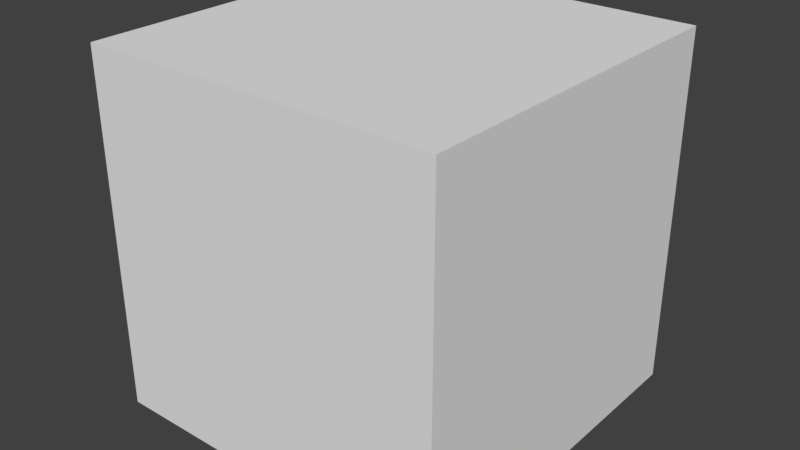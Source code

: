 # Source: cubeUv.blend  (saved by Blender 2.79.0; exported with 4.5.12 LTS)
import bpy
from mathutils import Matrix  # noqa: F401  (used for matrix-valued properties, if any)

bpy.ops.wm.read_factory_settings(use_empty=True)
scene = bpy.context.scene
scene.name = 'Scene'

# ---- collections
col_collection_1 = bpy.data.collections.new('Collection 1'); scene.collection.children.link(col_collection_1)

# ---- world
world_world = bpy.data.worlds.new('World'); scene.world = world_world
world_world.color = (0.05088, 0.05088, 0.05088)
world_world.use_sun_shadow = False
world_world.sun_shadow_jitter_overblur = 0.0
world_world.cycles.sampling_method = 'MANUAL'

# ---- meshes
me_cube_001 = bpy.data.meshes.new('Cube.001')
me_cube_001.from_pydata([(-1.0, -1.0, -1.0), (-1.0, -1.0, 1.0), (-1.0, 1.0, -1.0), (-1.0, 1.0, 1.0), (1.0, -1.0, -1.0), (1.0, -1.0, 1.0), (1.0, 1.0, -1.0), (1.0, 1.0, 1.0), (-1.0, 0.0, -1.0), (-1.0, -1.0, 0.0), (-1.0, 0.0, 1.0), (-1.0, 1.0, 0.0), (0.0, 1.0, -1.0), (0.0, 1.0, 1.0), (1.0, 1.0, 0.0), (1.0, 0.0, -1.0), (1.0, 0.0, 1.0), (1.0, -1.0, 0.0), (0.0, -1.0, -1.0), (0.0, -1.0, 1.0), (0.0, 0.0, 1.0), (0.0, 0.0, -1.0), (0.0, -1.0, 0.0), (1.0, 0.0, 0.0), (0.0, 1.0, 0.0), (-1.0, 0.0, 0.0), (-1.0, -0.5, -1.0), (-1.0, -1.0, 0.5), (-1.0, 0.5, 1.0), (-1.0, 1.0, -0.5), (-0.5, 1.0, -1.0), (0.5, 1.0, 1.0), (1.0, 1.0, -0.5), (1.0, 0.5, -1.0), (1.0, -0.5, 1.0), (1.0, -1.0, -0.5), (0.5, -1.0, -1.0), (-0.5, -1.0, 1.0), (-1.0, 0.5, -1.0), (-1.0, -1.0, -0.5), (-1.0, -0.5, 1.0), (-1.0, 1.0, 0.5), (0.5, 1.0, -1.0), (-0.5, 1.0, 1.0), (1.0, 1.0, 0.5), (1.0, -0.5, -1.0), (1.0, 0.5, 1.0), (1.0, -1.0, 0.5), (-0.5, -1.0, -1.0), (0.5, -1.0, 1.0), (0.0, -0.5, 1.0), (0.0, 0.5, 1.0), (0.5, 0.0, 1.0), (-0.5, 0.0, 1.0), (0.0, -0.5, -1.0), (0.0, 0.5, -1.0), (-0.5, 0.0, -1.0), (0.5, 0.0, -1.0), (-0.5, -1.0, 0.0), (0.5, -1.0, 0.0), (0.0, -1.0, -0.5), (0.0, -1.0, 0.5), (1.0, -0.5, 0.0), (1.0, 0.5, 0.0), (1.0, 0.0, -0.5), (1.0, 0.0, 0.5), (0.5, 1.0, 0.0), (-0.5, 1.0, 0.0), (0.0, 1.0, -0.5), (0.0, 1.0, 0.5), (-1.0, 0.5, 0.0), (-1.0, -0.5, 0.0), (-1.0, 0.0, -0.5), (-1.0, 0.0, 0.5), (-1.0, -0.5, 0.5), (-1.0, -0.5, -0.5), (-1.0, 0.5, -0.5), (-0.5, 1.0, 0.5), (-0.5, 1.0, -0.5), (0.5, 1.0, -0.5), (1.0, 0.5, 0.5), (1.0, 0.5, -0.5), (1.0, -0.5, -0.5), (0.5, -1.0, 0.5), (0.5, -1.0, -0.5), (-0.5, -1.0, -0.5), (0.5, 0.5, -1.0), (-0.5, 0.5, -1.0), (-0.5, -0.5, -1.0), (-0.5, 0.5, 1.0), (0.5, 0.5, 1.0), (0.5, -0.5, 1.0), (-0.5, -0.5, 1.0), (0.5, -0.5, -1.0), (-0.5, -1.0, 0.5), (1.0, -0.5, 0.5), (0.5, 1.0, 0.5), (-1.0, 0.5, 0.5), (-1.0, -0.75, -1.0), (-1.0, -1.0, 0.75), (-1.0, 0.75, 1.0), (-1.0, 1.0, -0.75), (-0.75, 1.0, -1.0), (0.75, 1.0, 1.0), (1.0, 1.0, -0.75), (1.0, 0.75, -1.0), (1.0, -0.75, 1.0), (1.0, -1.0, -0.75), (0.75, -1.0, -1.0), (-0.75, -1.0, 1.0), (-1.0, 0.25, -1.0), (-1.0, -1.0, -0.25), (-1.0, -0.25, 1.0), (-1.0, 1.0, 0.25), (0.25, 1.0, -1.0), (-0.25, 1.0, 1.0), (1.0, 1.0, 0.25), (1.0, -0.25, -1.0), (1.0, 0.25, 1.0), (1.0, -1.0, 0.25), (-0.25, -1.0, -1.0), (0.25, -1.0, 1.0), (0.0, -0.75, 1.0), (0.0, 0.25, 1.0), (0.75, 0.0, 1.0), (-0.25, 0.0, 1.0), (0.0, -0.75, -1.0), (0.0, 0.25, -1.0), (-0.75, 0.0, -1.0), (0.25, 0.0, -1.0), (-0.75, -1.0, 0.0), (0.25, -1.0, 0.0), (0.0, -1.0, -0.75), (0.0, -1.0, 0.25), (1.0, -0.75, 0.0), (1.0, 0.25, 0.0), (1.0, 0.0, -0.75), (1.0, 0.0, 0.25), (0.75, 1.0, 0.0), (-0.25, 1.0, 0.0), (0.0, 1.0, -0.75), (0.0, 1.0, 0.25), (-1.0, 0.75, 0.0), (-1.0, -0.25, 0.0), (-1.0, 0.0, -0.75), (-1.0, 0.0, 0.25), (-1.0, -0.25, -1.0), (-1.0, -1.0, 0.25), (-1.0, 0.25, 1.0), (-1.0, 1.0, -0.25), (-0.25, 1.0, -1.0), (0.25, 1.0, 1.0), (1.0, 1.0, -0.25), (1.0, 0.25, -1.0), (1.0, -0.25, 1.0), (1.0, -1.0, -0.25), (0.25, -1.0, -1.0), (-0.25, -1.0, 1.0), (-1.0, 0.75, -1.0), (-1.0, -1.0, -0.75), (-1.0, -0.75, 1.0), (-1.0, 1.0, 0.75), (0.75, 1.0, -1.0), (-0.75, 1.0, 1.0), (1.0, 1.0, 0.75), (1.0, -0.75, -1.0), (1.0, 0.75, 1.0), (1.0, -1.0, 0.75), (-0.75, -1.0, -1.0), (0.75, -1.0, 1.0), (0.0, -0.25, 1.0), (0.0, 0.75, 1.0), (0.25, 0.0, 1.0), (-0.75, 0.0, 1.0), (0.0, -0.25, -1.0), (0.0, 0.75, -1.0), (-0.25, 0.0, -1.0), (0.75, 0.0, -1.0), (-0.25, -1.0, 0.0), (0.75, -1.0, 0.0), (0.0, -1.0, -0.25), (0.0, -1.0, 0.75), (1.0, -0.25, 0.0), (1.0, 0.75, 0.0), (1.0, 0.0, -0.25), (1.0, 0.0, 0.75), (0.25, 1.0, 0.0), (-0.75, 1.0, 0.0), (0.0, 1.0, -0.25), (0.0, 1.0, 0.75), (-1.0, 0.25, 0.0), (-1.0, -0.75, 0.0), (-1.0, 0.0, -0.25), (-1.0, 0.0, 0.75), (-1.0, -0.25, 0.5), (-1.0, -0.75, 0.5), (-1.0, -0.5, 0.25), (-1.0, -0.5, 0.75), (-1.0, -0.25, -0.5), (-1.0, -0.75, -0.5), (-1.0, -0.5, -0.75), (-1.0, -0.5, -0.25), (-1.0, 0.75, -0.5), (-1.0, 0.25, -0.5), (-1.0, 0.5, -0.75), (-1.0, 0.5, -0.25), (-0.25, 1.0, 0.5), (-0.75, 1.0, 0.5), (-0.5, 1.0, 0.25), (-0.5, 1.0, 0.75), (-0.25, 1.0, -0.5), (-0.75, 1.0, -0.5), (-0.5, 1.0, -0.75), (-0.5, 1.0, -0.25), (0.75, 1.0, -0.5), (0.25, 1.0, -0.5), (0.5, 1.0, -0.75), (0.5, 1.0, -0.25), (1.0, 0.25, 0.5), (1.0, 0.75, 0.5), (1.0, 0.5, 0.25), (1.0, 0.5, 0.75), (1.0, 0.25, -0.5), (1.0, 0.75, -0.5), (1.0, 0.5, -0.75), (1.0, 0.5, -0.25), (1.0, -0.75, -0.5), (1.0, -0.25, -0.5), (1.0, -0.5, -0.75), (1.0, -0.5, -0.25), (0.25, -1.0, 0.5), (0.75, -1.0, 0.5), (0.5, -1.0, 0.25), (0.5, -1.0, 0.75), (0.25, -1.0, -0.5), (0.75, -1.0, -0.5), (0.5, -1.0, -0.75), (0.5, -1.0, -0.25), (-0.75, -1.0, -0.5), (-0.25, -1.0, -0.5), (-0.5, -1.0, -0.75), (-0.5, -1.0, -0.25), (0.5, 0.25, -1.0), (0.5, 0.75, -1.0), (0.25, 0.5, -1.0), (0.75, 0.5, -1.0), (-0.5, 0.25, -1.0), (-0.5, 0.75, -1.0), (-0.75, 0.5, -1.0), (-0.25, 0.5, -1.0), (-0.5, -0.75, -1.0), (-0.5, -0.25, -1.0), (-0.75, -0.5, -1.0), (-0.25, -0.5, -1.0), (-0.5, 0.25, 1.0), (-0.5, 0.75, 1.0), (-0.25, 0.5, 1.0), (-0.75, 0.5, 1.0), (0.5, 0.25, 1.0), (0.5, 0.75, 1.0), (0.75, 0.5, 1.0), (0.25, 0.5, 1.0), (0.5, -0.75, 1.0), (0.5, -0.25, 1.0), (0.75, -0.5, 1.0), (0.25, -0.5, 1.0), (-0.5, -0.75, 1.0), (-0.5, -0.25, 1.0), (-0.25, -0.5, 1.0), (-0.75, -0.5, 1.0), (0.5, -0.75, -1.0), (0.5, -0.25, -1.0), (0.25, -0.5, -1.0), (0.75, -0.5, -1.0), (-0.75, -1.0, 0.5), (-0.25, -1.0, 0.5), (-0.5, -1.0, 0.25), (-0.5, -1.0, 0.75), (1.0, -0.75, 0.5), (1.0, -0.25, 0.5), (1.0, -0.5, 0.25), (1.0, -0.5, 0.75), (0.75, 1.0, 0.5), (0.25, 1.0, 0.5), (0.5, 1.0, 0.25), (0.5, 1.0, 0.75), (-1.0, 0.75, 0.5), (-1.0, 0.25, 0.5), (-1.0, 0.5, 0.25), (-1.0, 0.5, 0.75), (-1.0, 0.25, 0.75), (-1.0, 0.25, 0.25), (-1.0, 0.75, 0.25), (0.25, 1.0, 0.75), (0.25, 1.0, 0.25), (0.75, 1.0, 0.25), (1.0, -0.25, 0.75), (1.0, -0.25, 0.25), (1.0, -0.75, 0.25), (-0.25, -1.0, 0.75), (-0.25, -1.0, 0.25), (-0.75, -1.0, 0.25), (0.75, -0.25, -1.0), (0.25, -0.25, -1.0), (0.25, -0.75, -1.0), (-0.75, -0.25, 1.0), (-0.25, -0.25, 1.0), (-0.25, -0.75, 1.0), (0.25, -0.25, 1.0), (0.75, -0.25, 1.0), (0.75, -0.75, 1.0), (0.25, 0.75, 1.0), (0.75, 0.75, 1.0), (0.75, 0.25, 1.0), (-0.75, 0.75, 1.0), (-0.25, 0.75, 1.0), (-0.25, 0.25, 1.0), (-0.25, -0.25, -1.0), (-0.75, -0.25, -1.0), (-0.75, -0.75, -1.0), (-0.25, 0.75, -1.0), (-0.75, 0.75, -1.0), (-0.75, 0.25, -1.0), (0.75, 0.75, -1.0), (0.25, 0.75, -1.0), (0.25, 0.25, -1.0), (-0.25, -1.0, -0.25), (-0.25, -1.0, -0.75), (-0.75, -1.0, -0.75), (0.75, -1.0, -0.25), (0.75, -1.0, -0.75), (0.25, -1.0, -0.75), (0.75, -1.0, 0.75), (0.75, -1.0, 0.25), (0.25, -1.0, 0.25), (1.0, -0.25, -0.25), (1.0, -0.25, -0.75), (1.0, -0.75, -0.75), (1.0, 0.75, -0.25), (1.0, 0.75, -0.75), (1.0, 0.25, -0.75), (1.0, 0.75, 0.75), (1.0, 0.75, 0.25), (1.0, 0.25, 0.25), (0.25, 1.0, -0.25), (0.25, 1.0, -0.75), (0.75, 1.0, -0.75), (-0.75, 1.0, -0.25), (-0.75, 1.0, -0.75), (-0.25, 1.0, -0.75), (-0.75, 1.0, 0.75), (-0.75, 1.0, 0.25), (-0.25, 1.0, 0.25), (-1.0, 0.25, -0.25), (-1.0, 0.25, -0.75), (-1.0, 0.75, -0.75), (-1.0, -0.75, -0.25), (-1.0, -0.75, -0.75), (-1.0, -0.25, -0.75), (-1.0, -0.75, 0.75), (-1.0, -0.75, 0.25), (-1.0, -0.25, 0.25), (-1.0, -0.25, 0.75), (-1.0, -0.25, -0.25), (-1.0, 0.75, -0.25), (-0.25, 1.0, 0.75), (-0.25, 1.0, -0.25), (0.75, 1.0, -0.25), (1.0, 0.25, 0.75), (1.0, 0.25, -0.25), (1.0, -0.75, -0.25), (0.25, -1.0, 0.75), (0.25, -1.0, -0.25), (-0.75, -1.0, -0.25), (0.75, 0.25, -1.0), (-0.25, 0.25, -1.0), (-0.25, -0.75, -1.0), (-0.75, 0.25, 1.0), (0.25, 0.25, 1.0), (0.25, -0.75, 1.0), (-0.75, -0.75, 1.0), (0.75, -0.75, -1.0), (-0.75, -1.0, 0.75), (1.0, -0.75, 0.75), (0.75, 1.0, 0.75), (-1.0, 0.75, 0.75)], [], [(385, 100, 3, 161), (384, 103, 7, 164), (383, 106, 5, 167), (382, 109, 1, 99), (381, 165, 4, 108), (380, 160, 1, 109), (379, 122, 19, 121), (378, 123, 20, 172), (377, 148, 10, 173), (376, 126, 18, 120), (375, 127, 21, 176), (374, 153, 15, 177), (373, 130, 9, 111), (372, 131, 22, 180), (371, 121, 19, 181), (370, 134, 17, 155), (369, 135, 23, 184), (368, 118, 16, 185), (367, 138, 14, 152), (366, 139, 24, 188), (365, 115, 13, 189), (364, 142, 11, 149), (363, 143, 25, 192), (362, 112, 10, 193), (361, 194, 73, 145), (360, 195, 74, 196), (359, 160, 40, 197), (358, 198, 72, 144), (357, 199, 75, 200), (356, 191, 71, 201), (355, 202, 29, 101), (354, 203, 76, 204), (353, 190, 70, 205), (352, 206, 69, 141), (351, 207, 77, 208), (350, 163, 43, 209), (349, 210, 68, 140), (348, 211, 78, 212), (347, 187, 67, 213), (346, 214, 32, 104), (345, 215, 79, 216), (344, 186, 66, 217), (343, 218, 65, 137), (342, 219, 80, 220), (341, 166, 46, 221), (340, 222, 64, 136), (339, 223, 81, 224), (338, 183, 63, 225), (337, 226, 35, 107), (336, 227, 82, 228), (335, 182, 62, 229), (334, 230, 61, 133), (333, 231, 83, 232), (332, 169, 49, 233), (331, 234, 60, 132), (330, 235, 84, 236), (329, 179, 59, 237), (328, 238, 39, 159), (327, 239, 85, 240), (326, 178, 58, 241), (325, 242, 57, 129), (324, 243, 86, 244), (323, 105, 33, 245), (322, 246, 56, 128), (321, 247, 87, 248), (320, 175, 55, 249), (319, 250, 48, 168), (318, 251, 88, 252), (317, 174, 54, 253), (316, 254, 53, 125), (315, 255, 89, 256), (314, 100, 28, 257), (313, 258, 52, 124), (312, 259, 90, 260), (311, 171, 51, 261), (310, 262, 49, 169), (309, 263, 91, 264), (308, 170, 50, 265), (307, 266, 37, 157), (306, 267, 92, 268), (305, 112, 40, 269), (304, 270, 36, 156), (303, 271, 93, 272), (302, 117, 45, 273), (301, 274, 27, 147), (300, 275, 94, 276), (299, 157, 37, 277), (298, 278, 47, 119), (297, 279, 95, 280), (296, 154, 34, 281), (295, 282, 44, 116), (294, 283, 96, 284), (293, 151, 31, 285), (292, 286, 41, 113), (291, 287, 97, 288), (290, 148, 28, 289), (287, 290, 289, 97), (73, 193, 290, 287), (193, 10, 148, 290), (190, 291, 288, 70), (25, 145, 291, 190), (145, 73, 287, 291), (142, 292, 113, 11), (70, 288, 292, 142), (288, 97, 286, 292), (283, 293, 285, 96), (69, 189, 293, 283), (189, 13, 151, 293), (186, 294, 284, 66), (24, 141, 294, 186), (141, 69, 283, 294), (138, 295, 116, 14), (66, 284, 295, 138), (284, 96, 282, 295), (279, 296, 281, 95), (65, 185, 296, 279), (185, 16, 154, 296), (182, 297, 280, 62), (23, 137, 297, 182), (137, 65, 279, 297), (134, 298, 119, 17), (62, 280, 298, 134), (280, 95, 278, 298), (275, 299, 277, 94), (61, 181, 299, 275), (181, 19, 157, 299), (178, 300, 276, 58), (22, 133, 300, 178), (133, 61, 275, 300), (130, 301, 147, 9), (58, 276, 301, 130), (276, 94, 274, 301), (271, 302, 273, 93), (57, 177, 302, 271), (177, 15, 117, 302), (174, 303, 272, 54), (21, 129, 303, 174), (129, 57, 271, 303), (126, 304, 156, 18), (54, 272, 304, 126), (272, 93, 270, 304), (267, 305, 269, 92), (53, 173, 305, 267), (173, 10, 112, 305), (170, 306, 268, 50), (20, 125, 306, 170), (125, 53, 267, 306), (122, 307, 157, 19), (50, 268, 307, 122), (268, 92, 266, 307), (263, 308, 265, 91), (52, 172, 308, 263), (172, 20, 170, 308), (154, 309, 264, 34), (16, 124, 309, 154), (124, 52, 263, 309), (106, 310, 169, 5), (34, 264, 310, 106), (264, 91, 262, 310), (259, 311, 261, 90), (31, 151, 311, 259), (151, 13, 171, 311), (166, 312, 260, 46), (7, 103, 312, 166), (103, 31, 259, 312), (118, 313, 124, 16), (46, 260, 313, 118), (260, 90, 258, 313), (255, 314, 257, 89), (43, 163, 314, 255), (163, 3, 100, 314), (171, 315, 256, 51), (13, 115, 315, 171), (115, 43, 255, 315), (123, 316, 125, 20), (51, 256, 316, 123), (256, 89, 254, 316), (251, 317, 253, 88), (56, 176, 317, 251), (176, 21, 174, 317), (146, 318, 252, 26), (8, 128, 318, 146), (128, 56, 251, 318), (98, 319, 168, 0), (26, 252, 319, 98), (252, 88, 250, 319), (247, 320, 249, 87), (30, 150, 320, 247), (150, 12, 175, 320), (158, 321, 248, 38), (2, 102, 321, 158), (102, 30, 247, 321), (110, 322, 128, 8), (38, 248, 322, 110), (248, 87, 246, 322), (243, 323, 245, 86), (42, 162, 323, 243), (162, 6, 105, 323), (175, 324, 244, 55), (12, 114, 324, 175), (114, 42, 243, 324), (127, 325, 129, 21), (55, 244, 325, 127), (244, 86, 242, 325), (239, 326, 241, 85), (60, 180, 326, 239), (180, 22, 178, 326), (120, 327, 240, 48), (18, 132, 327, 120), (132, 60, 239, 327), (168, 328, 159, 0), (48, 240, 328, 168), (240, 85, 238, 328), (235, 329, 237, 84), (35, 155, 329, 235), (155, 17, 179, 329), (108, 330, 236, 36), (4, 107, 330, 108), (107, 35, 235, 330), (156, 331, 132, 18), (36, 236, 331, 156), (236, 84, 234, 331), (231, 332, 233, 83), (47, 167, 332, 231), (167, 5, 169, 332), (179, 333, 232, 59), (17, 119, 333, 179), (119, 47, 231, 333), (131, 334, 133, 22), (59, 232, 334, 131), (232, 83, 230, 334), (227, 335, 229, 82), (64, 184, 335, 227), (184, 23, 182, 335), (117, 336, 228, 45), (15, 136, 336, 117), (136, 64, 227, 336), (165, 337, 107, 4), (45, 228, 337, 165), (228, 82, 226, 337), (223, 338, 225, 81), (32, 152, 338, 223), (152, 14, 183, 338), (105, 339, 224, 33), (6, 104, 339, 105), (104, 32, 223, 339), (153, 340, 136, 15), (33, 224, 340, 153), (224, 81, 222, 340), (219, 341, 221, 80), (44, 164, 341, 219), (164, 7, 166, 341), (183, 342, 220, 63), (14, 116, 342, 183), (116, 44, 219, 342), (135, 343, 137, 23), (63, 220, 343, 135), (220, 80, 218, 343), (215, 344, 217, 79), (68, 188, 344, 215), (188, 24, 186, 344), (114, 345, 216, 42), (12, 140, 345, 114), (140, 68, 215, 345), (162, 346, 104, 6), (42, 216, 346, 162), (216, 79, 214, 346), (211, 347, 213, 78), (29, 149, 347, 211), (149, 11, 187, 347), (102, 348, 212, 30), (2, 101, 348, 102), (101, 29, 211, 348), (150, 349, 140, 12), (30, 212, 349, 150), (212, 78, 210, 349), (207, 350, 209, 77), (41, 161, 350, 207), (161, 3, 163, 350), (187, 351, 208, 67), (11, 113, 351, 187), (113, 41, 207, 351), (139, 352, 141, 24), (67, 208, 352, 139), (208, 77, 206, 352), (203, 353, 205, 76), (72, 192, 353, 203), (192, 25, 190, 353), (110, 354, 204, 38), (8, 144, 354, 110), (144, 72, 203, 354), (158, 355, 101, 2), (38, 204, 355, 158), (204, 76, 202, 355), (199, 356, 201, 75), (39, 111, 356, 199), (111, 9, 191, 356), (98, 357, 200, 26), (0, 159, 357, 98), (159, 39, 199, 357), (146, 358, 144, 8), (26, 200, 358, 146), (200, 75, 198, 358), (195, 359, 197, 74), (27, 99, 359, 195), (99, 1, 160, 359), (191, 360, 196, 71), (9, 147, 360, 191), (147, 27, 195, 360), (143, 361, 145, 25), (71, 196, 361, 143), (196, 74, 194, 361), (194, 362, 193, 73), (74, 197, 362, 194), (197, 40, 112, 362), (198, 363, 192, 72), (75, 201, 363, 198), (201, 71, 143, 363), (202, 364, 149, 29), (76, 205, 364, 202), (205, 70, 142, 364), (206, 365, 189, 69), (77, 209, 365, 206), (209, 43, 115, 365), (210, 366, 188, 68), (78, 213, 366, 210), (213, 67, 139, 366), (214, 367, 152, 32), (79, 217, 367, 214), (217, 66, 138, 367), (218, 368, 185, 65), (80, 221, 368, 218), (221, 46, 118, 368), (222, 369, 184, 64), (81, 225, 369, 222), (225, 63, 135, 369), (226, 370, 155, 35), (82, 229, 370, 226), (229, 62, 134, 370), (230, 371, 181, 61), (83, 233, 371, 230), (233, 49, 121, 371), (234, 372, 180, 60), (84, 237, 372, 234), (237, 59, 131, 372), (238, 373, 111, 39), (85, 241, 373, 238), (241, 58, 130, 373), (242, 374, 177, 57), (86, 245, 374, 242), (245, 33, 153, 374), (246, 375, 176, 56), (87, 249, 375, 246), (249, 55, 127, 375), (250, 376, 120, 48), (88, 253, 376, 250), (253, 54, 126, 376), (254, 377, 173, 53), (89, 257, 377, 254), (257, 28, 148, 377), (258, 378, 172, 52), (90, 261, 378, 258), (261, 51, 123, 378), (262, 379, 121, 49), (91, 265, 379, 262), (265, 50, 122, 379), (266, 380, 109, 37), (92, 269, 380, 266), (269, 40, 160, 380), (270, 381, 108, 36), (93, 273, 381, 270), (273, 45, 165, 381), (274, 382, 99, 27), (94, 277, 382, 274), (277, 37, 109, 382), (278, 383, 167, 47), (95, 281, 383, 278), (281, 34, 106, 383), (282, 384, 164, 44), (96, 285, 384, 282), (285, 31, 103, 384), (286, 385, 161, 41), (97, 289, 385, 286), (289, 28, 100, 385)])
_uv = me_cube_001.uv_layers.new(name='UVMap')
_uv.uv.foreach_set('vector', [0.06075, 0.9439, 0.06075, 0.9838, 0.02093, 0.9838, 0.02093, 0.9439, 0.6183, 0.6251, 0.6581, 0.6251, 0.6581, 0.6649, 0.6183, 0.6649, 0.6979, 0.9439, 0.6979, 0.9838, 0.6581, 0.9838, 0.6581, 0.9439, 0.3793, 0.9439, 0.3793, 0.9838, 0.3395, 0.9838, 0.3395, 0.9439, 0.06075, 0.6251, 0.06075, 0.6649, 0.02093, 0.6649, 0.02093, 0.6251, 0.9369, 0.3862, 0.9369, 0.3464, 0.9767, 0.3464, 0.9767, 0.3862, 0.9369, 0.5455, 0.9369, 0.5057, 0.9767, 0.5057, 0.9767, 0.5455, 0.7776, 0.5455, 0.7776, 0.5057, 0.8174, 0.5057, 0.8174, 0.5455, 0.7776, 0.3862, 0.7776, 0.3464, 0.8174, 0.3464, 0.8174, 0.3862, 0.06075, 0.4658, 0.06075, 0.5057, 0.02093, 0.5057, 0.02093, 0.4658, 0.2201, 0.4658, 0.2201, 0.5057, 0.1802, 0.5057, 0.1802, 0.4658, 0.2201, 0.6251, 0.2201, 0.6649, 0.1802, 0.6649, 0.1802, 0.6251, 0.3793, 0.7846, 0.3793, 0.8245, 0.3395, 0.8245, 0.3395, 0.7846, 0.5386, 0.7846, 0.5386, 0.8245, 0.4988, 0.8245, 0.4988, 0.7846, 0.5386, 0.9439, 0.5386, 0.9838, 0.4988, 0.9838, 0.4988, 0.9439, 0.6979, 0.7846, 0.6979, 0.8245, 0.6581, 0.8245, 0.6581, 0.7846, 0.8572, 0.7846, 0.8572, 0.8245, 0.8174, 0.8245, 0.8174, 0.7846, 0.8572, 0.9439, 0.8572, 0.9838, 0.8174, 0.9838, 0.8174, 0.9439, 0.459, 0.6251, 0.4988, 0.6251, 0.4988, 0.6649, 0.459, 0.6649, 0.459, 0.4658, 0.4988, 0.4658, 0.4988, 0.5057, 0.459, 0.5057, 0.6183, 0.4658, 0.6581, 0.4658, 0.6581, 0.5057, 0.6183, 0.5057, 0.06075, 0.7846, 0.06075, 0.8245, 0.02093, 0.8245, 0.02093, 0.7846, 0.2201, 0.7846, 0.2201, 0.8245, 0.1802, 0.8245, 0.1802, 0.7846, 0.2201, 0.9439, 0.2201, 0.9838, 0.1802, 0.9838, 0.1802, 0.9439, 0.2201, 0.8643, 0.2201, 0.9041, 0.1802, 0.9041, 0.1802, 0.8643, 0.2997, 0.8643, 0.2997, 0.9041, 0.2599, 0.9041, 0.2599, 0.8643, 0.2997, 0.9439, 0.2997, 0.9838, 0.2599, 0.9838, 0.2599, 0.9439, 0.2201, 0.705, 0.2201, 0.7448, 0.1802, 0.7448, 0.1802, 0.705, 0.2997, 0.705, 0.2997, 0.7448, 0.2599, 0.7448, 0.2599, 0.705, 0.2997, 0.7846, 0.2997, 0.8245, 0.2599, 0.8245, 0.2599, 0.7846, 0.06075, 0.705, 0.06075, 0.7448, 0.02093, 0.7448, 0.02093, 0.705, 0.1404, 0.705, 0.1404, 0.7448, 0.1006, 0.7448, 0.1006, 0.705, 0.1404, 0.7846, 0.1404, 0.8245, 0.1006, 0.8245, 0.1006, 0.7846, 0.5386, 0.4658, 0.5785, 0.4658, 0.5785, 0.5057, 0.5386, 0.5057, 0.5386, 0.3862, 0.5785, 0.3862, 0.5785, 0.426, 0.5386, 0.426, 0.6183, 0.3862, 0.6581, 0.3862, 0.6581, 0.426, 0.6183, 0.426, 0.3793, 0.4658, 0.4192, 0.4658, 0.4192, 0.5057, 0.3793, 0.5057, 0.3793, 0.3862, 0.4192, 0.3862, 0.4192, 0.426, 0.3793, 0.426, 0.459, 0.3862, 0.4988, 0.3862, 0.4988, 0.426, 0.459, 0.426, 0.3793, 0.6251, 0.4192, 0.6251, 0.4192, 0.6649, 0.3793, 0.6649, 0.3793, 0.5455, 0.4192, 0.5455, 0.4192, 0.5853, 0.3793, 0.5853, 0.459, 0.5455, 0.4988, 0.5455, 0.4988, 0.5853, 0.459, 0.5853, 0.8572, 0.8643, 0.8572, 0.9041, 0.8174, 0.9041, 0.8174, 0.8643, 0.9369, 0.8643, 0.9369, 0.9041, 0.8971, 0.9041, 0.8971, 0.8643, 0.9369, 0.9439, 0.9369, 0.9838, 0.8971, 0.9838, 0.8971, 0.9439, 0.8572, 0.705, 0.8572, 0.7448, 0.8174, 0.7448, 0.8174, 0.705, 0.9369, 0.705, 0.9369, 0.7448, 0.8971, 0.7448, 0.8971, 0.705, 0.9369, 0.7846, 0.9369, 0.8245, 0.8971, 0.8245, 0.8971, 0.7846, 0.6979, 0.705, 0.6979, 0.7448, 0.6581, 0.7448, 0.6581, 0.705, 0.7776, 0.705, 0.7776, 0.7448, 0.7378, 0.7448, 0.7378, 0.705, 0.7776, 0.7846, 0.7776, 0.8245, 0.7378, 0.8245, 0.7378, 0.7846, 0.5386, 0.8643, 0.5386, 0.9041, 0.4988, 0.9041, 0.4988, 0.8643, 0.6183, 0.8643, 0.6183, 0.9041, 0.5785, 0.9041, 0.5785, 0.8643, 0.6183, 0.9439, 0.6183, 0.9838, 0.5785, 0.9838, 0.5785, 0.9439, 0.5386, 0.705, 0.5386, 0.7448, 0.4988, 0.7448, 0.4988, 0.705, 0.6183, 0.705, 0.6183, 0.7448, 0.5785, 0.7448, 0.5785, 0.705, 0.6183, 0.7846, 0.6183, 0.8245, 0.5785, 0.8245, 0.5785, 0.7846, 0.3793, 0.705, 0.3793, 0.7448, 0.3395, 0.7448, 0.3395, 0.705, 0.459, 0.705, 0.459, 0.7448, 0.4192, 0.7448, 0.4192, 0.705, 0.459, 0.7846, 0.459, 0.8245, 0.4192, 0.8245, 0.4192, 0.7846, 0.2201, 0.5455, 0.2201, 0.5853, 0.1802, 0.5853, 0.1802, 0.5455, 0.2997, 0.5455, 0.2997, 0.5853, 0.2599, 0.5853, 0.2599, 0.5455, 0.2997, 0.6251, 0.2997, 0.6649, 0.2599, 0.6649, 0.2599, 0.6251, 0.2201, 0.3862, 0.2201, 0.426, 0.1802, 0.426, 0.1802, 0.3862, 0.2997, 0.3862, 0.2997, 0.426, 0.2599, 0.426, 0.2599, 0.3862, 0.2997, 0.4658, 0.2997, 0.5057, 0.2599, 0.5057, 0.2599, 0.4658, 0.06075, 0.3862, 0.06075, 0.426, 0.02093, 0.426, 0.02093, 0.3862, 0.1404, 0.3862, 0.1404, 0.426, 0.1006, 0.426, 0.1006, 0.3862, 0.1404, 0.4658, 0.1404, 0.5057, 0.1006, 0.5057, 0.1006, 0.4658, 0.7776, 0.4658, 0.7776, 0.426, 0.8174, 0.426, 0.8174, 0.4658, 0.6979, 0.4658, 0.6979, 0.426, 0.7378, 0.426, 0.7378, 0.4658, 0.6979, 0.3862, 0.6979, 0.3464, 0.7378, 0.3464, 0.7378, 0.3862, 0.7776, 0.6251, 0.7776, 0.5853, 0.8174, 0.5853, 0.8174, 0.6251, 0.6979, 0.6251, 0.6979, 0.5853, 0.7378, 0.5853, 0.7378, 0.6251, 0.6979, 0.5455, 0.6979, 0.5057, 0.7378, 0.5057, 0.7378, 0.5455, 0.9369, 0.6251, 0.9369, 0.5853, 0.9767, 0.5853, 0.9767, 0.6251, 0.8572, 0.6251, 0.8572, 0.5853, 0.8971, 0.5853, 0.8971, 0.6251, 0.8572, 0.5455, 0.8572, 0.5057, 0.8971, 0.5057, 0.8971, 0.5455, 0.9369, 0.4658, 0.9369, 0.426, 0.9767, 0.426, 0.9767, 0.4658, 0.8572, 0.4658, 0.8572, 0.426, 0.8971, 0.426, 0.8971, 0.4658, 0.8572, 0.3862, 0.8572, 0.3464, 0.8971, 0.3464, 0.8971, 0.3862, 0.06075, 0.5455, 0.06075, 0.5853, 0.02093, 0.5853, 0.02093, 0.5455, 0.1404, 0.5455, 0.1404, 0.5853, 0.1006, 0.5853, 0.1006, 0.5455, 0.1404, 0.6251, 0.1404, 0.6649, 0.1006, 0.6649, 0.1006, 0.6251, 0.3793, 0.8643, 0.3793, 0.9041, 0.3395, 0.9041, 0.3395, 0.8643, 0.459, 0.8643, 0.459, 0.9041, 0.4192, 0.9041, 0.4192, 0.8643, 0.459, 0.9439, 0.459, 0.9838, 0.4192, 0.9838, 0.4192, 0.9439, 0.6979, 0.8643, 0.6979, 0.9041, 0.6581, 0.9041, 0.6581, 0.8643, 0.7776, 0.8643, 0.7776, 0.9041, 0.7378, 0.9041, 0.7378, 0.8643, 0.7776, 0.9439, 0.7776, 0.9838, 0.7378, 0.9838, 0.7378, 0.9439, 0.5386, 0.6251, 0.5785, 0.6251, 0.5785, 0.6649, 0.5386, 0.6649, 0.5386, 0.5455, 0.5785, 0.5455, 0.5785, 0.5853, 0.5386, 0.5853, 0.6183, 0.5455, 0.6581, 0.5455, 0.6581, 0.5853, 0.6183, 0.5853, 0.06075, 0.8643, 0.06075, 0.9041, 0.02093, 0.9041, 0.02093, 0.8643, 0.1404, 0.8643, 0.1404, 0.9041, 0.1006, 0.9041, 0.1006, 0.8643, 0.1404, 0.9439, 0.1404, 0.9838, 0.1006, 0.9838, 0.1006, 0.9439, 0.1404, 0.9041, 0.1404, 0.9439, 0.1006, 0.9439, 0.1006, 0.9041, 0.1802, 0.9041, 0.1802, 0.9439, 0.1404, 0.9439, 0.1404, 0.9041, 0.1802, 0.9439, 0.1802, 0.9838, 0.1404, 0.9838, 0.1404, 0.9439, 0.1404, 0.8245, 0.1404, 0.8643, 0.1006, 0.8643, 0.1006, 0.8245, 0.1802, 0.8245, 0.1802, 0.8643, 0.1404, 0.8643, 0.1404, 0.8245, 0.1802, 0.8643, 0.1802, 0.9041, 0.1404, 0.9041, 0.1404, 0.8643, 0.06075, 0.8245, 0.06075, 0.8643, 0.02093, 0.8643, 0.02093, 0.8245, 0.1006, 0.8245, 0.1006, 0.8643, 0.06075, 0.8643, 0.06075, 0.8245, 0.1006, 0.8643, 0.1006, 0.9041, 0.06075, 0.9041, 0.06075, 0.8643, 0.5785, 0.5455, 0.6183, 0.5455, 0.6183, 0.5853, 0.5785, 0.5853, 0.5785, 0.5057, 0.6183, 0.5057, 0.6183, 0.5455, 0.5785, 0.5455, 0.6183, 0.5057, 0.6581, 0.5057, 0.6581, 0.5455, 0.6183, 0.5455, 0.4988, 0.5455, 0.5386, 0.5455, 0.5386, 0.5853, 0.4988, 0.5853, 0.4988, 0.5057, 0.5386, 0.5057, 0.5386, 0.5455, 0.4988, 0.5455, 0.5386, 0.5057, 0.5785, 0.5057, 0.5785, 0.5455, 0.5386, 0.5455, 0.4988, 0.6251, 0.5386, 0.6251, 0.5386, 0.6649, 0.4988, 0.6649, 0.4988, 0.5853, 0.5386, 0.5853, 0.5386, 0.6251, 0.4988, 0.6251, 0.5386, 0.5853, 0.5785, 0.5853, 0.5785, 0.6251, 0.5386, 0.6251, 0.7776, 0.9041, 0.7776, 0.9439, 0.7378, 0.9439, 0.7378, 0.9041, 0.8174, 0.9041, 0.8174, 0.9439, 0.7776, 0.9439, 0.7776, 0.9041, 0.8174, 0.9439, 0.8174, 0.9838, 0.7776, 0.9838, 0.7776, 0.9439, 0.7776, 0.8245, 0.7776, 0.8643, 0.7378, 0.8643, 0.7378, 0.8245, 0.8174, 0.8245, 0.8174, 0.8643, 0.7776, 0.8643, 0.7776, 0.8245, 0.8174, 0.8643, 0.8174, 0.9041, 0.7776, 0.9041, 0.7776, 0.8643, 0.6979, 0.8245, 0.6979, 0.8643, 0.6581, 0.8643, 0.6581, 0.8245, 0.7378, 0.8245, 0.7378, 0.8643, 0.6979, 0.8643, 0.6979, 0.8245, 0.7378, 0.8643, 0.7378, 0.9041, 0.6979, 0.9041, 0.6979, 0.8643, 0.459, 0.9041, 0.459, 0.9439, 0.4192, 0.9439, 0.4192, 0.9041, 0.4988, 0.9041, 0.4988, 0.9439, 0.459, 0.9439, 0.459, 0.9041, 0.4988, 0.9439, 0.4988, 0.9838, 0.459, 0.9838, 0.459, 0.9439, 0.459, 0.8245, 0.459, 0.8643, 0.4192, 0.8643, 0.4192, 0.8245, 0.4988, 0.8245, 0.4988, 0.8643, 0.459, 0.8643, 0.459, 0.8245, 0.4988, 0.8643, 0.4988, 0.9041, 0.459, 0.9041, 0.459, 0.8643, 0.3793, 0.8245, 0.3793, 0.8643, 0.3395, 0.8643, 0.3395, 0.8245, 0.4192, 0.8245, 0.4192, 0.8643, 0.3793, 0.8643, 0.3793, 0.8245, 0.4192, 0.8643, 0.4192, 0.9041, 0.3793, 0.9041, 0.3793, 0.8643, 0.1404, 0.5853, 0.1404, 0.6251, 0.1006, 0.6251, 0.1006, 0.5853, 0.1802, 0.5853, 0.1802, 0.6251, 0.1404, 0.6251, 0.1404, 0.5853, 0.1802, 0.6251, 0.1802, 0.6649, 0.1404, 0.6649, 0.1404, 0.6251, 0.1404, 0.5057, 0.1404, 0.5455, 0.1006, 0.5455, 0.1006, 0.5057, 0.1802, 0.5057, 0.1802, 0.5455, 0.1404, 0.5455, 0.1404, 0.5057, 0.1802, 0.5455, 0.1802, 0.5853, 0.1404, 0.5853, 0.1404, 0.5455, 0.06075, 0.5057, 0.06075, 0.5455, 0.02093, 0.5455, 0.02093, 0.5057, 0.1006, 0.5057, 0.1006, 0.5455, 0.06075, 0.5455, 0.06075, 0.5057, 0.1006, 0.5455, 0.1006, 0.5853, 0.06075, 0.5853, 0.06075, 0.5455, 0.8572, 0.426, 0.8572, 0.3862, 0.8971, 0.3862, 0.8971, 0.426, 0.8174, 0.426, 0.8174, 0.3862, 0.8572, 0.3862, 0.8572, 0.426, 0.8174, 0.3862, 0.8174, 0.3464, 0.8572, 0.3464, 0.8572, 0.3862, 0.8572, 0.5057, 0.8572, 0.4658, 0.8971, 0.4658, 0.8971, 0.5057, 0.8174, 0.5057, 0.8174, 0.4658, 0.8572, 0.4658, 0.8572, 0.5057, 0.8174, 0.4658, 0.8174, 0.426, 0.8572, 0.426, 0.8572, 0.4658, 0.9369, 0.5057, 0.9369, 0.4658, 0.9767, 0.4658, 0.9767, 0.5057, 0.8971, 0.5057, 0.8971, 0.4658, 0.9369, 0.4658, 0.9369, 0.5057, 0.8971, 0.4658, 0.8971, 0.426, 0.9369, 0.426, 0.9369, 0.4658, 0.8572, 0.5853, 0.8572, 0.5455, 0.8971, 0.5455, 0.8971, 0.5853, 0.8174, 0.5853, 0.8174, 0.5455, 0.8572, 0.5455, 0.8572, 0.5853, 0.8174, 0.5455, 0.8174, 0.5057, 0.8572, 0.5057, 0.8572, 0.5455, 0.8572, 0.6649, 0.8572, 0.6251, 0.8971, 0.6251, 0.8971, 0.6649, 0.8174, 0.6649, 0.8174, 0.6251, 0.8572, 0.6251, 0.8572, 0.6649, 0.8174, 0.6251, 0.8174, 0.5853, 0.8572, 0.5853, 0.8572, 0.6251, 0.9369, 0.6649, 0.9369, 0.6251, 0.9767, 0.6251, 0.9767, 0.6649, 0.8971, 0.6649, 0.8971, 0.6251, 0.9369, 0.6251, 0.9369, 0.6649, 0.8971, 0.6251, 0.8971, 0.5853, 0.9369, 0.5853, 0.9369, 0.6251, 0.6979, 0.5853, 0.6979, 0.5455, 0.7378, 0.5455, 0.7378, 0.5853, 0.6581, 0.5853, 0.6581, 0.5455, 0.6979, 0.5455, 0.6979, 0.5853, 0.6581, 0.5455, 0.6581, 0.5057, 0.6979, 0.5057, 0.6979, 0.5455, 0.6979, 0.6649, 0.6979, 0.6251, 0.7378, 0.6251, 0.7378, 0.6649, 0.6581, 0.6649, 0.6581, 0.6251, 0.6979, 0.6251, 0.6979, 0.6649, 0.6581, 0.6251, 0.6581, 0.5853, 0.6979, 0.5853, 0.6979, 0.6251, 0.7776, 0.6649, 0.7776, 0.6251, 0.8174, 0.6251, 0.8174, 0.6649, 0.7378, 0.6649, 0.7378, 0.6251, 0.7776, 0.6251, 0.7776, 0.6649, 0.7378, 0.6251, 0.7378, 0.5853, 0.7776, 0.5853, 0.7776, 0.6251, 0.6979, 0.426, 0.6979, 0.3862, 0.7378, 0.3862, 0.7378, 0.426, 0.6581, 0.426, 0.6581, 0.3862, 0.6979, 0.3862, 0.6979, 0.426, 0.6581, 0.3862, 0.6581, 0.3464, 0.6979, 0.3464, 0.6979, 0.3862, 0.6979, 0.5057, 0.6979, 0.4658, 0.7378, 0.4658, 0.7378, 0.5057, 0.6581, 0.5057, 0.6581, 0.4658, 0.6979, 0.4658, 0.6979, 0.5057, 0.6581, 0.4658, 0.6581, 0.426, 0.6979, 0.426, 0.6979, 0.4658, 0.7776, 0.5057, 0.7776, 0.4658, 0.8174, 0.4658, 0.8174, 0.5057, 0.7378, 0.5057, 0.7378, 0.4658, 0.7776, 0.4658, 0.7776, 0.5057, 0.7378, 0.4658, 0.7378, 0.426, 0.7776, 0.426, 0.7776, 0.4658, 0.1404, 0.426, 0.1404, 0.4658, 0.1006, 0.4658, 0.1006, 0.426, 0.1802, 0.426, 0.1802, 0.4658, 0.1404, 0.4658, 0.1404, 0.426, 0.1802, 0.4658, 0.1802, 0.5057, 0.1404, 0.5057, 0.1404, 0.4658, 0.1404, 0.3464, 0.1404, 0.3862, 0.1006, 0.3862, 0.1006, 0.3464, 0.1802, 0.3464, 0.1802, 0.3862, 0.1404, 0.3862, 0.1404, 0.3464, 0.1802, 0.3862, 0.1802, 0.426, 0.1404, 0.426, 0.1404, 0.3862, 0.06075, 0.3464, 0.06075, 0.3862, 0.02093, 0.3862, 0.02093, 0.3464, 0.1006, 0.3464, 0.1006, 0.3862, 0.06075, 0.3862, 0.06075, 0.3464, 0.1006, 0.3862, 0.1006, 0.426, 0.06075, 0.426, 0.06075, 0.3862, 0.2997, 0.426, 0.2997, 0.4658, 0.2599, 0.4658, 0.2599, 0.426, 0.3395, 0.426, 0.3395, 0.4658, 0.2997, 0.4658, 0.2997, 0.426, 0.3395, 0.4658, 0.3395, 0.5057, 0.2997, 0.5057, 0.2997, 0.4658, 0.2997, 0.3464, 0.2997, 0.3862, 0.2599, 0.3862, 0.2599, 0.3464, 0.3395, 0.3464, 0.3395, 0.3862, 0.2997, 0.3862, 0.2997, 0.3464, 0.3395, 0.3862, 0.3395, 0.426, 0.2997, 0.426, 0.2997, 0.3862, 0.2201, 0.3464, 0.2201, 0.3862, 0.1802, 0.3862, 0.1802, 0.3464, 0.2599, 0.3464, 0.2599, 0.3862, 0.2201, 0.3862, 0.2201, 0.3464, 0.2599, 0.3862, 0.2599, 0.426, 0.2201, 0.426, 0.2201, 0.3862, 0.2997, 0.5853, 0.2997, 0.6251, 0.2599, 0.6251, 0.2599, 0.5853, 0.3395, 0.5853, 0.3395, 0.6251, 0.2997, 0.6251, 0.2997, 0.5853, 0.3395, 0.6251, 0.3395, 0.6649, 0.2997, 0.6649, 0.2997, 0.6251, 0.2997, 0.5057, 0.2997, 0.5455, 0.2599, 0.5455, 0.2599, 0.5057, 0.3395, 0.5057, 0.3395, 0.5455, 0.2997, 0.5455, 0.2997, 0.5057, 0.3395, 0.5455, 0.3395, 0.5853, 0.2997, 0.5853, 0.2997, 0.5455, 0.2201, 0.5057, 0.2201, 0.5455, 0.1802, 0.5455, 0.1802, 0.5057, 0.2599, 0.5057, 0.2599, 0.5455, 0.2201, 0.5455, 0.2201, 0.5057, 0.2599, 0.5455, 0.2599, 0.5853, 0.2201, 0.5853, 0.2201, 0.5455, 0.459, 0.7448, 0.459, 0.7846, 0.4192, 0.7846, 0.4192, 0.7448, 0.4988, 0.7448, 0.4988, 0.7846, 0.459, 0.7846, 0.459, 0.7448, 0.4988, 0.7846, 0.4988, 0.8245, 0.459, 0.8245, 0.459, 0.7846, 0.459, 0.6652, 0.459, 0.705, 0.4192, 0.705, 0.4192, 0.6652, 0.4988, 0.6652, 0.4988, 0.705, 0.459, 0.705, 0.459, 0.6652, 0.4988, 0.705, 0.4988, 0.7448, 0.459, 0.7448, 0.459, 0.705, 0.3793, 0.6652, 0.3793, 0.705, 0.3395, 0.705, 0.3395, 0.6652, 0.4192, 0.6652, 0.4192, 0.705, 0.3793, 0.705, 0.3793, 0.6652, 0.4192, 0.705, 0.4192, 0.7448, 0.3793, 0.7448, 0.3793, 0.705, 0.6183, 0.7448, 0.6183, 0.7846, 0.5785, 0.7846, 0.5785, 0.7448, 0.6581, 0.7448, 0.6581, 0.7846, 0.6183, 0.7846, 0.6183, 0.7448, 0.6581, 0.7846, 0.6581, 0.8245, 0.6183, 0.8245, 0.6183, 0.7846, 0.6183, 0.6652, 0.6183, 0.705, 0.5785, 0.705, 0.5785, 0.6652, 0.6581, 0.6652, 0.6581, 0.705, 0.6183, 0.705, 0.6183, 0.6652, 0.6581, 0.705, 0.6581, 0.7448, 0.6183, 0.7448, 0.6183, 0.705, 0.5386, 0.6652, 0.5386, 0.705, 0.4988, 0.705, 0.4988, 0.6652, 0.5785, 0.6652, 0.5785, 0.705, 0.5386, 0.705, 0.5386, 0.6652, 0.5785, 0.705, 0.5785, 0.7448, 0.5386, 0.7448, 0.5386, 0.705, 0.6183, 0.9041, 0.6183, 0.9439, 0.5785, 0.9439, 0.5785, 0.9041, 0.6581, 0.9041, 0.6581, 0.9439, 0.6183, 0.9439, 0.6183, 0.9041, 0.6581, 0.9439, 0.6581, 0.9838, 0.6183, 0.9838, 0.6183, 0.9439, 0.6183, 0.8245, 0.6183, 0.8643, 0.5785, 0.8643, 0.5785, 0.8245, 0.6581, 0.8245, 0.6581, 0.8643, 0.6183, 0.8643, 0.6183, 0.8245, 0.6581, 0.8643, 0.6581, 0.9041, 0.6183, 0.9041, 0.6183, 0.8643, 0.5386, 0.8245, 0.5386, 0.8643, 0.4988, 0.8643, 0.4988, 0.8245, 0.5785, 0.8245, 0.5785, 0.8643, 0.5386, 0.8643, 0.5386, 0.8245, 0.5785, 0.8643, 0.5785, 0.9041, 0.5386, 0.9041, 0.5386, 0.8643, 0.7776, 0.7448, 0.7776, 0.7846, 0.7378, 0.7846, 0.7378, 0.7448, 0.8174, 0.7448, 0.8174, 0.7846, 0.7776, 0.7846, 0.7776, 0.7448, 0.8174, 0.7846, 0.8174, 0.8245, 0.7776, 0.8245, 0.7776, 0.7846, 0.7776, 0.6652, 0.7776, 0.705, 0.7378, 0.705, 0.7378, 0.6652, 0.8174, 0.6652, 0.8174, 0.705, 0.7776, 0.705, 0.7776, 0.6652, 0.8174, 0.705, 0.8174, 0.7448, 0.7776, 0.7448, 0.7776, 0.705, 0.6979, 0.6652, 0.6979, 0.705, 0.6581, 0.705, 0.6581, 0.6652, 0.7378, 0.6652, 0.7378, 0.705, 0.6979, 0.705, 0.6979, 0.6652, 0.7378, 0.705, 0.7378, 0.7448, 0.6979, 0.7448, 0.6979, 0.705, 0.9369, 0.7448, 0.9369, 0.7846, 0.8971, 0.7846, 0.8971, 0.7448, 0.9767, 0.7448, 0.9767, 0.7846, 0.9369, 0.7846, 0.9369, 0.7448, 0.9767, 0.7846, 0.9767, 0.8245, 0.9369, 0.8245, 0.9369, 0.7846, 0.9369, 0.6652, 0.9369, 0.705, 0.8971, 0.705, 0.8971, 0.6652, 0.9767, 0.6652, 0.9767, 0.705, 0.9369, 0.705, 0.9369, 0.6652, 0.9767, 0.705, 0.9767, 0.7448, 0.9369, 0.7448, 0.9369, 0.705, 0.8572, 0.6652, 0.8572, 0.705, 0.8174, 0.705, 0.8174, 0.6652, 0.8971, 0.6652, 0.8971, 0.705, 0.8572, 0.705, 0.8572, 0.6652, 0.8971, 0.705, 0.8971, 0.7448, 0.8572, 0.7448, 0.8572, 0.705, 0.9369, 0.9041, 0.9369, 0.9439, 0.8971, 0.9439, 0.8971, 0.9041, 0.9767, 0.9041, 0.9767, 0.9439, 0.9369, 0.9439, 0.9369, 0.9041, 0.9767, 0.9439, 0.9767, 0.9838, 0.9369, 0.9838, 0.9369, 0.9439, 0.9369, 0.8245, 0.9369, 0.8643, 0.8971, 0.8643, 0.8971, 0.8245, 0.9767, 0.8245, 0.9767, 0.8643, 0.9369, 0.8643, 0.9369, 0.8245, 0.9767, 0.8643, 0.9767, 0.9041, 0.9369, 0.9041, 0.9369, 0.8643, 0.8572, 0.8245, 0.8572, 0.8643, 0.8174, 0.8643, 0.8174, 0.8245, 0.8971, 0.8245, 0.8971, 0.8643, 0.8572, 0.8643, 0.8572, 0.8245, 0.8971, 0.8643, 0.8971, 0.9041, 0.8572, 0.9041, 0.8572, 0.8643, 0.4192, 0.5455, 0.459, 0.5455, 0.459, 0.5853, 0.4192, 0.5853, 0.4192, 0.5057, 0.459, 0.5057, 0.459, 0.5455, 0.4192, 0.5455, 0.459, 0.5057, 0.4988, 0.5057, 0.4988, 0.5455, 0.459, 0.5455, 0.3395, 0.5455, 0.3793, 0.5455, 0.3793, 0.5853, 0.3395, 0.5853, 0.3395, 0.5057, 0.3793, 0.5057, 0.3793, 0.5455, 0.3395, 0.5455, 0.3793, 0.5057, 0.4192, 0.5057, 0.4192, 0.5455, 0.3793, 0.5455, 0.3395, 0.6251, 0.3793, 0.6251, 0.3793, 0.6649, 0.3395, 0.6649, 0.3395, 0.5853, 0.3793, 0.5853, 0.3793, 0.6251, 0.3395, 0.6251, 0.3793, 0.5853, 0.4192, 0.5853, 0.4192, 0.6251, 0.3793, 0.6251, 0.4192, 0.3862, 0.459, 0.3862, 0.459, 0.426, 0.4192, 0.426, 0.4192, 0.3464, 0.459, 0.3464, 0.459, 0.3862, 0.4192, 0.3862, 0.459, 0.3464, 0.4988, 0.3464, 0.4988, 0.3862, 0.459, 0.3862, 0.3395, 0.3862, 0.3793, 0.3862, 0.3793, 0.426, 0.3395, 0.426, 0.3395, 0.3464, 0.3793, 0.3464, 0.3793, 0.3862, 0.3395, 0.3862, 0.3793, 0.3464, 0.4192, 0.3464, 0.4192, 0.3862, 0.3793, 0.3862, 0.3395, 0.4658, 0.3793, 0.4658, 0.3793, 0.5057, 0.3395, 0.5057, 0.3395, 0.426, 0.3793, 0.426, 0.3793, 0.4658, 0.3395, 0.4658, 0.3793, 0.426, 0.4192, 0.426, 0.4192, 0.4658, 0.3793, 0.4658, 0.5785, 0.3862, 0.6183, 0.3862, 0.6183, 0.426, 0.5785, 0.426, 0.5785, 0.3464, 0.6183, 0.3464, 0.6183, 0.3862, 0.5785, 0.3862, 0.6183, 0.3464, 0.6581, 0.3464, 0.6581, 0.3862, 0.6183, 0.3862, 0.4988, 0.3862, 0.5386, 0.3862, 0.5386, 0.426, 0.4988, 0.426, 0.4988, 0.3464, 0.5386, 0.3464, 0.5386, 0.3862, 0.4988, 0.3862, 0.5386, 0.3464, 0.5785, 0.3464, 0.5785, 0.3862, 0.5386, 0.3862, 0.4988, 0.4658, 0.5386, 0.4658, 0.5386, 0.5057, 0.4988, 0.5057, 0.4988, 0.426, 0.5386, 0.426, 0.5386, 0.4658, 0.4988, 0.4658, 0.5386, 0.426, 0.5785, 0.426, 0.5785, 0.4658, 0.5386, 0.4658, 0.1404, 0.7448, 0.1404, 0.7846, 0.1006, 0.7846, 0.1006, 0.7448, 0.1802, 0.7448, 0.1802, 0.7846, 0.1404, 0.7846, 0.1404, 0.7448, 0.1802, 0.7846, 0.1802, 0.8245, 0.1404, 0.8245, 0.1404, 0.7846, 0.1404, 0.6652, 0.1404, 0.705, 0.1006, 0.705, 0.1006, 0.6652, 0.1802, 0.6652, 0.1802, 0.705, 0.1404, 0.705, 0.1404, 0.6652, 0.1802, 0.705, 0.1802, 0.7448, 0.1404, 0.7448, 0.1404, 0.705, 0.06075, 0.6652, 0.06075, 0.705, 0.02093, 0.705, 0.02093, 0.6652, 0.1006, 0.6652, 0.1006, 0.705, 0.06075, 0.705, 0.06075, 0.6652, 0.1006, 0.705, 0.1006, 0.7448, 0.06075, 0.7448, 0.06075, 0.705, 0.2997, 0.7448, 0.2997, 0.7846, 0.2599, 0.7846, 0.2599, 0.7448, 0.3395, 0.7448, 0.3395, 0.7846, 0.2997, 0.7846, 0.2997, 0.7448, 0.3395, 0.7846, 0.3395, 0.8245, 0.2997, 0.8245, 0.2997, 0.7846, 0.2997, 0.6652, 0.2997, 0.705, 0.2599, 0.705, 0.2599, 0.6652, 0.3395, 0.6652, 0.3395, 0.705, 0.2997, 0.705, 0.2997, 0.6652, 0.3395, 0.705, 0.3395, 0.7448, 0.2997, 0.7448, 0.2997, 0.705, 0.2201, 0.6652, 0.2201, 0.705, 0.1802, 0.705, 0.1802, 0.6652, 0.2599, 0.6652, 0.2599, 0.705, 0.2201, 0.705, 0.2201, 0.6652, 0.2599, 0.705, 0.2599, 0.7448, 0.2201, 0.7448, 0.2201, 0.705, 0.2997, 0.9041, 0.2997, 0.9439, 0.2599, 0.9439, 0.2599, 0.9041, 0.3395, 0.9041, 0.3395, 0.9439, 0.2997, 0.9439, 0.2997, 0.9041, 0.3395, 0.9439, 0.3395, 0.9838, 0.2997, 0.9838, 0.2997, 0.9439, 0.2997, 0.8245, 0.2997, 0.8643, 0.2599, 0.8643, 0.2599, 0.8245, 0.3395, 0.8245, 0.3395, 0.8643, 0.2997, 0.8643, 0.2997, 0.8245, 0.3395, 0.8643, 0.3395, 0.9041, 0.2997, 0.9041, 0.2997, 0.8643, 0.2201, 0.8245, 0.2201, 0.8643, 0.1802, 0.8643, 0.1802, 0.8245, 0.2599, 0.8245, 0.2599, 0.8643, 0.2201, 0.8643, 0.2201, 0.8245, 0.2599, 0.8643, 0.2599, 0.9041, 0.2201, 0.9041, 0.2201, 0.8643, 0.2201, 0.9041, 0.2201, 0.9439, 0.1802, 0.9439, 0.1802, 0.9041, 0.2599, 0.9041, 0.2599, 0.9439, 0.2201, 0.9439, 0.2201, 0.9041, 0.2599, 0.9439, 0.2599, 0.9838, 0.2201, 0.9838, 0.2201, 0.9439, 0.2201, 0.7448, 0.2201, 0.7846, 0.1802, 0.7846, 0.1802, 0.7448, 0.2599, 0.7448, 0.2599, 0.7846, 0.2201, 0.7846, 0.2201, 0.7448, 0.2599, 0.7846, 0.2599, 0.8245, 0.2201, 0.8245, 0.2201, 0.7846, 0.06075, 0.7448, 0.06075, 0.7846, 0.02093, 0.7846, 0.02093, 0.7448, 0.1006, 0.7448, 0.1006, 0.7846, 0.06075, 0.7846, 0.06075, 0.7448, 0.1006, 0.7846, 0.1006, 0.8245, 0.06075, 0.8245, 0.06075, 0.7846, 0.5785, 0.4658, 0.6183, 0.4658, 0.6183, 0.5057, 0.5785, 0.5057, 0.5785, 0.426, 0.6183, 0.426, 0.6183, 0.4658, 0.5785, 0.4658, 0.6183, 0.426, 0.6581, 0.426, 0.6581, 0.4658, 0.6183, 0.4658, 0.4192, 0.4658, 0.459, 0.4658, 0.459, 0.5057, 0.4192, 0.5057, 0.4192, 0.426, 0.459, 0.426, 0.459, 0.4658, 0.4192, 0.4658, 0.459, 0.426, 0.4988, 0.426, 0.4988, 0.4658, 0.459, 0.4658, 0.4192, 0.6251, 0.459, 0.6251, 0.459, 0.6649, 0.4192, 0.6649, 0.4192, 0.5853, 0.459, 0.5853, 0.459, 0.6251, 0.4192, 0.6251, 0.459, 0.5853, 0.4988, 0.5853, 0.4988, 0.6251, 0.459, 0.6251, 0.8572, 0.9041, 0.8572, 0.9439, 0.8174, 0.9439, 0.8174, 0.9041, 0.8971, 0.9041, 0.8971, 0.9439, 0.8572, 0.9439, 0.8572, 0.9041, 0.8971, 0.9439, 0.8971, 0.9838, 0.8572, 0.9838, 0.8572, 0.9439, 0.8572, 0.7448, 0.8572, 0.7846, 0.8174, 0.7846, 0.8174, 0.7448, 0.8971, 0.7448, 0.8971, 0.7846, 0.8572, 0.7846, 0.8572, 0.7448, 0.8971, 0.7846, 0.8971, 0.8245, 0.8572, 0.8245, 0.8572, 0.7846, 0.6979, 0.7448, 0.6979, 0.7846, 0.6581, 0.7846, 0.6581, 0.7448, 0.7378, 0.7448, 0.7378, 0.7846, 0.6979, 0.7846, 0.6979, 0.7448, 0.7378, 0.7846, 0.7378, 0.8245, 0.6979, 0.8245, 0.6979, 0.7846, 0.5386, 0.9041, 0.5386, 0.9439, 0.4988, 0.9439, 0.4988, 0.9041, 0.5785, 0.9041, 0.5785, 0.9439, 0.5386, 0.9439, 0.5386, 0.9041, 0.5785, 0.9439, 0.5785, 0.9838, 0.5386, 0.9838, 0.5386, 0.9439, 0.5386, 0.7448, 0.5386, 0.7846, 0.4988, 0.7846, 0.4988, 0.7448, 0.5785, 0.7448, 0.5785, 0.7846, 0.5386, 0.7846, 0.5386, 0.7448, 0.5785, 0.7846, 0.5785, 0.8245, 0.5386, 0.8245, 0.5386, 0.7846, 0.3793, 0.7448, 0.3793, 0.7846, 0.3395, 0.7846, 0.3395, 0.7448, 0.4192, 0.7448, 0.4192, 0.7846, 0.3793, 0.7846, 0.3793, 0.7448, 0.4192, 0.7846, 0.4192, 0.8245, 0.3793, 0.8245, 0.3793, 0.7846, 0.2201, 0.5853, 0.2201, 0.6251, 0.1802, 0.6251, 0.1802, 0.5853, 0.2599, 0.5853, 0.2599, 0.6251, 0.2201, 0.6251, 0.2201, 0.5853, 0.2599, 0.6251, 0.2599, 0.6649, 0.2201, 0.6649, 0.2201, 0.6251, 0.2201, 0.426, 0.2201, 0.4658, 0.1802, 0.4658, 0.1802, 0.426, 0.2599, 0.426, 0.2599, 0.4658, 0.2201, 0.4658, 0.2201, 0.426, 0.2599, 0.4658, 0.2599, 0.5057, 0.2201, 0.5057, 0.2201, 0.4658, 0.06075, 0.426, 0.06075, 0.4658, 0.02093, 0.4658, 0.02093, 0.426, 0.1006, 0.426, 0.1006, 0.4658, 0.06075, 0.4658, 0.06075, 0.426, 0.1006, 0.4658, 0.1006, 0.5057, 0.06075, 0.5057, 0.06075, 0.4658, 0.7776, 0.426, 0.7776, 0.3862, 0.8174, 0.3862, 0.8174, 0.426, 0.7378, 0.426, 0.7378, 0.3862, 0.7776, 0.3862, 0.7776, 0.426, 0.7378, 0.3862, 0.7378, 0.3464, 0.7776, 0.3464, 0.7776, 0.3862, 0.7776, 0.5853, 0.7776, 0.5455, 0.8174, 0.5455, 0.8174, 0.5853, 0.7378, 0.5853, 0.7378, 0.5455, 0.7776, 0.5455, 0.7776, 0.5853, 0.7378, 0.5455, 0.7378, 0.5057, 0.7776, 0.5057, 0.7776, 0.5455, 0.9369, 0.5853, 0.9369, 0.5455, 0.9767, 0.5455, 0.9767, 0.5853, 0.8971, 0.5853, 0.8971, 0.5455, 0.9369, 0.5455, 0.9369, 0.5853, 0.8971, 0.5455, 0.8971, 0.5057, 0.9369, 0.5057, 0.9369, 0.5455, 0.9369, 0.426, 0.9369, 0.3862, 0.9767, 0.3862, 0.9767, 0.426, 0.8971, 0.426, 0.8971, 0.3862, 0.9369, 0.3862, 0.9369, 0.426, 0.8971, 0.3862, 0.8971, 0.3464, 0.9369, 0.3464, 0.9369, 0.3862, 0.06075, 0.5853, 0.06075, 0.6251, 0.02093, 0.6251, 0.02093, 0.5853, 0.1006, 0.5853, 0.1006, 0.6251, 0.06075, 0.6251, 0.06075, 0.5853, 0.1006, 0.6251, 0.1006, 0.6649, 0.06075, 0.6649, 0.06075, 0.6251, 0.3793, 0.9041, 0.3793, 0.9439, 0.3395, 0.9439, 0.3395, 0.9041, 0.4192, 0.9041, 0.4192, 0.9439, 0.3793, 0.9439, 0.3793, 0.9041, 0.4192, 0.9439, 0.4192, 0.9838, 0.3793, 0.9838, 0.3793, 0.9439, 0.6979, 0.9041, 0.6979, 0.9439, 0.6581, 0.9439, 0.6581, 0.9041, 0.7378, 0.9041, 0.7378, 0.9439, 0.6979, 0.9439, 0.6979, 0.9041, 0.7378, 0.9439, 0.7378, 0.9838, 0.6979, 0.9838, 0.6979, 0.9439, 0.5785, 0.6251, 0.6183, 0.6251, 0.6183, 0.6649, 0.5785, 0.6649, 0.5785, 0.5853, 0.6183, 0.5853, 0.6183, 0.6251, 0.5785, 0.6251, 0.6183, 0.5853, 0.6581, 0.5853, 0.6581, 0.6251, 0.6183, 0.6251, 0.06075, 0.9041, 0.06075, 0.9439, 0.02093, 0.9439, 0.02093, 0.9041, 0.1006, 0.9041, 0.1006, 0.9439, 0.06075, 0.9439, 0.06075, 0.9041, 0.1006, 0.9439, 0.1006, 0.9838, 0.06075, 0.9838, 0.06075, 0.9439])
me_cube_001.use_remesh_preserve_volume = False
me_cube_001.use_remesh_preserve_attributes = False
me_cube_001.use_mirror_vertex_groups = False
me_cube_001.update()

# ---- objects
ob_cube = bpy.data.objects.new('Cube', me_cube_001)

# ---- transforms, parenting, visibility, modifiers, constraints
ob_cube.location = (0.0, 0.0, 0.0)
ob_cube.lineart.crease_threshold = 0.0

# ---- collection membership
col_collection_1.objects.link(ob_cube)

# ---- scene / render settings (as saved in the file)
scene.frame_start = 1; scene.frame_end = 250; scene.frame_set(1)
scene.render.engine = 'BLENDER_EEVEE_NEXT'
scene.render.resolution_percentage = 50
scene.render.dither_intensity = 0.0
scene.cycles.use_denoising = False
scene.cycles.samples = 128
scene.cycles.sampling_pattern = 'TABULATED_SOBOL'
scene.cycles.use_adaptive_sampling = False
scene.cycles.use_light_tree = False
scene.cycles.blur_glossy = 0.0
scene.cycles.sample_clamp_indirect = 0.0
scene.view_settings.view_transform = 'Standard'
bpy.context.view_layer.update()

# ---- added for rendering (the .blend has no active camera and no usable light): camera, sun
cam_auto = bpy.data.cameras.new('AutoCamera')
cam_auto.lens = 50.0
cam_auto.sensor_width = 36.0
cam_auto.clip_end = 1000.0
ob_auto_camera = bpy.data.objects.new('AutoCamera', cam_auto)
scene.collection.objects.link(ob_auto_camera)
ob_auto_camera.location = (3.20507, -3.84609, 2.56406)
ob_auto_camera.rotation_euler = (1.09748, -7.21219e-08, 0.694738)
scene.camera = ob_auto_camera
light_auto_sun = bpy.data.lights.new('AutoSun', 'SUN')
light_auto_sun.energy = 3.0
light_auto_sun.angle = 0.0523599
ob_auto_sun = bpy.data.objects.new('AutoSun', light_auto_sun)
scene.collection.objects.link(ob_auto_sun)
ob_auto_sun.rotation_euler = (0.872665, 0.174533, 0.523599)
bpy.context.view_layer.update()
